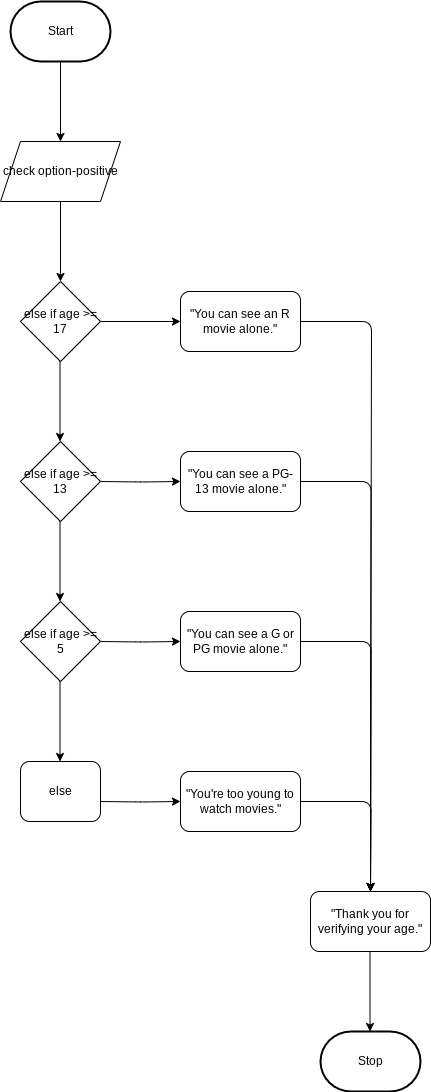

The diagram above was exported from draw.io. Its source (the exported page's mxGraphModel, read from the mxfile embedded in the PNG):
<mxGraphModel dx="611" dy="512" grid="1" gridSize="10" guides="1" tooltips="1" connect="1" arrows="1" fold="1" page="1" pageScale="1" pageWidth="850" pageHeight="1100" math="0" shadow="0">
  <root>
    <mxCell id="0" />
    <mxCell id="1" parent="0" />
    <mxCell id="34" style="edgeStyle=none;html=1;exitX=0.5;exitY=1;exitDx=0;exitDy=0;exitPerimeter=0;entryX=0.5;entryY=0;entryDx=0;entryDy=0;" parent="1" source="35" edge="1">
      <mxGeometry relative="1" as="geometry">
        <mxPoint x="230" y="350" as="targetPoint" />
      </mxGeometry>
    </mxCell>
    <mxCell id="35" value="Start" style="strokeWidth=2;html=1;shape=mxgraph.flowchart.terminator;whiteSpace=wrap;" parent="1" vertex="1">
      <mxGeometry x="180" y="210" width="100" height="60" as="geometry" />
    </mxCell>
    <mxCell id="36" style="edgeStyle=none;html=1;exitX=0.5;exitY=1;exitDx=0;exitDy=0;entryX=0.5;entryY=0;entryDx=0;entryDy=0;" parent="1" target="37" edge="1">
      <mxGeometry relative="1" as="geometry">
        <mxPoint x="230" y="410" as="sourcePoint" />
      </mxGeometry>
    </mxCell>
    <mxCell id="37" value="else if age &amp;gt;= 17" style="rhombus;whiteSpace=wrap;html=1;" parent="1" vertex="1">
      <mxGeometry x="190" y="490" width="80" height="80" as="geometry" />
    </mxCell>
    <mxCell id="38" style="edgeStyle=orthogonalEdgeStyle;html=1;exitX=1;exitY=0.5;exitDx=0;exitDy=0;entryX=0;entryY=0.5;entryDx=0;entryDy=0;" parent="1" source="37" target="41" edge="1">
      <mxGeometry relative="1" as="geometry">
        <mxPoint x="410" y="460" as="targetPoint" />
      </mxGeometry>
    </mxCell>
    <mxCell id="39" value="check option-positive" style="shape=parallelogram;perimeter=parallelogramPerimeter;whiteSpace=wrap;html=1;fixedSize=1;" parent="1" vertex="1">
      <mxGeometry x="170" y="350" width="120" height="60" as="geometry" />
    </mxCell>
    <mxCell id="40" style="edgeStyle=orthogonalEdgeStyle;html=1;exitX=1;exitY=0.5;exitDx=0;exitDy=0;" parent="1" source="41" edge="1">
      <mxGeometry relative="1" as="geometry">
        <mxPoint x="540" y="1100" as="targetPoint" />
        <mxPoint x="540" y="530" as="sourcePoint" />
        <Array as="points">
          <mxPoint x="541" y="530" />
        </Array>
      </mxGeometry>
    </mxCell>
    <mxCell id="41" value="&quot;You can see an R movie alone.&quot;" style="rounded=1;whiteSpace=wrap;html=1;" parent="1" vertex="1">
      <mxGeometry x="350" y="500" width="120" height="60" as="geometry" />
    </mxCell>
    <mxCell id="42" style="edgeStyle=none;html=1;exitX=0.5;exitY=1;exitDx=0;exitDy=0;entryX=0.5;entryY=0;entryDx=0;entryDy=0;" parent="1" edge="1">
      <mxGeometry relative="1" as="geometry">
        <mxPoint x="229.5" y="570" as="sourcePoint" />
        <mxPoint x="229.5" y="650" as="targetPoint" />
      </mxGeometry>
    </mxCell>
    <mxCell id="43" value="else if age &amp;gt;= 13" style="rhombus;whiteSpace=wrap;html=1;" parent="1" vertex="1">
      <mxGeometry x="190" y="650" width="80" height="80" as="geometry" />
    </mxCell>
    <mxCell id="44" style="edgeStyle=orthogonalEdgeStyle;html=1;exitX=1;exitY=0.5;exitDx=0;exitDy=0;entryX=0;entryY=0.5;entryDx=0;entryDy=0;" parent="1" target="46" edge="1">
      <mxGeometry relative="1" as="geometry">
        <mxPoint x="410" y="620" as="targetPoint" />
        <mxPoint x="270" y="690" as="sourcePoint" />
      </mxGeometry>
    </mxCell>
    <mxCell id="45" style="edgeStyle=orthogonalEdgeStyle;html=1;entryX=0.5;entryY=0;entryDx=0;entryDy=0;entryPerimeter=0;" parent="1" source="46" edge="1">
      <mxGeometry relative="1" as="geometry">
        <mxPoint x="540" y="1100" as="targetPoint" />
      </mxGeometry>
    </mxCell>
    <mxCell id="46" value="&quot;You can see a PG-13 movie alone.&quot;" style="rounded=1;whiteSpace=wrap;html=1;" parent="1" vertex="1">
      <mxGeometry x="350" y="660" width="120" height="60" as="geometry" />
    </mxCell>
    <mxCell id="47" style="edgeStyle=none;html=1;exitX=0.5;exitY=1;exitDx=0;exitDy=0;entryX=0.5;entryY=0;entryDx=0;entryDy=0;" parent="1" edge="1">
      <mxGeometry relative="1" as="geometry">
        <mxPoint x="229.5" y="730" as="sourcePoint" />
        <mxPoint x="229.5" y="810" as="targetPoint" />
      </mxGeometry>
    </mxCell>
    <mxCell id="48" value="else if age &amp;gt;= 5" style="rhombus;whiteSpace=wrap;html=1;" parent="1" vertex="1">
      <mxGeometry x="190" y="810" width="80" height="80" as="geometry" />
    </mxCell>
    <mxCell id="49" style="edgeStyle=orthogonalEdgeStyle;html=1;exitX=1;exitY=0.5;exitDx=0;exitDy=0;entryX=0;entryY=0.5;entryDx=0;entryDy=0;" parent="1" target="51" edge="1">
      <mxGeometry relative="1" as="geometry">
        <mxPoint x="410" y="780" as="targetPoint" />
        <mxPoint x="270" y="850" as="sourcePoint" />
      </mxGeometry>
    </mxCell>
    <mxCell id="50" style="edgeStyle=orthogonalEdgeStyle;html=1;exitX=1;exitY=0.5;exitDx=0;exitDy=0;" parent="1" source="51" edge="1">
      <mxGeometry relative="1" as="geometry">
        <mxPoint x="540" y="1100" as="targetPoint" />
      </mxGeometry>
    </mxCell>
    <mxCell id="51" value="&quot;You can see a G or PG movie alone.&quot;" style="rounded=1;whiteSpace=wrap;html=1;" parent="1" vertex="1">
      <mxGeometry x="350" y="820" width="120" height="60" as="geometry" />
    </mxCell>
    <mxCell id="52" style="edgeStyle=none;html=1;exitX=0.5;exitY=1;exitDx=0;exitDy=0;entryX=0.5;entryY=0;entryDx=0;entryDy=0;" parent="1" edge="1">
      <mxGeometry relative="1" as="geometry">
        <mxPoint x="229.5" y="890" as="sourcePoint" />
        <mxPoint x="229.5" y="970" as="targetPoint" />
      </mxGeometry>
    </mxCell>
    <mxCell id="54" style="edgeStyle=orthogonalEdgeStyle;html=1;exitX=1;exitY=0.5;exitDx=0;exitDy=0;entryX=0;entryY=0.5;entryDx=0;entryDy=0;" parent="1" target="56" edge="1">
      <mxGeometry relative="1" as="geometry">
        <mxPoint x="410" y="940" as="targetPoint" />
        <mxPoint x="270" y="1010" as="sourcePoint" />
      </mxGeometry>
    </mxCell>
    <mxCell id="55" style="edgeStyle=orthogonalEdgeStyle;html=1;exitX=1;exitY=0.5;exitDx=0;exitDy=0;" parent="1" source="56" edge="1">
      <mxGeometry relative="1" as="geometry">
        <mxPoint x="540" y="1100" as="targetPoint" />
      </mxGeometry>
    </mxCell>
    <mxCell id="56" value="&quot;You're too young to watch movies.&quot;" style="rounded=1;whiteSpace=wrap;html=1;" parent="1" vertex="1">
      <mxGeometry x="350" y="980" width="120" height="60" as="geometry" />
    </mxCell>
    <mxCell id="57" value="Stop" style="strokeWidth=2;html=1;shape=mxgraph.flowchart.terminator;whiteSpace=wrap;" parent="1" vertex="1">
      <mxGeometry x="490" y="1240" width="100" height="60" as="geometry" />
    </mxCell>
    <mxCell id="58" value="&quot;Thank you for verifying your age.&quot;" style="rounded=1;whiteSpace=wrap;html=1;" parent="1" vertex="1">
      <mxGeometry x="480" y="1100" width="120" height="60" as="geometry" />
    </mxCell>
    <mxCell id="59" style="edgeStyle=none;html=1;exitX=0.5;exitY=1;exitDx=0;exitDy=0;entryX=0.5;entryY=0;entryDx=0;entryDy=0;" parent="1" edge="1">
      <mxGeometry relative="1" as="geometry">
        <mxPoint x="539.5" y="1160" as="sourcePoint" />
        <mxPoint x="539.5" y="1240" as="targetPoint" />
      </mxGeometry>
    </mxCell>
    <mxCell id="61" value="else" style="rounded=1;whiteSpace=wrap;html=1;" vertex="1" parent="1">
      <mxGeometry x="190" y="970" width="80" height="60" as="geometry" />
    </mxCell>
  </root>
</mxGraphModel>